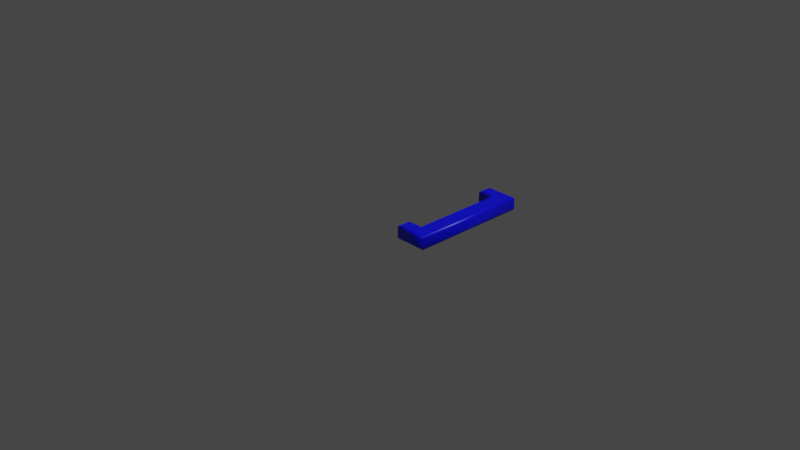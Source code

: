 # Source: 93.blend  (saved by Blender 2.83.19; exported with 4.5.12 LTS)
import bpy
from mathutils import Matrix  # noqa: F401  (used for matrix-valued properties, if any)

bpy.ops.wm.read_factory_settings(use_empty=True)
scene = bpy.context.scene
scene.name = 'Scene'

# ---- collections
col_collection = bpy.data.collections.new('Collection'); scene.collection.children.link(col_collection)

# ---- materials (node trees are filled in below, after node groups)
mat_material = bpy.data.materials.new('Material')
mat_material.alpha_threshold = 0.0
mat_material.use_transparent_shadow = False
mat_material.line_color = (0.0, 0.0, 0.0, 1.0)

# ---- material node trees
mat_material.use_nodes = True; mat_material.node_tree.nodes.clear()
_N = mat_material.node_tree.nodes; _L = mat_material.node_tree.links
n0 = _N.new('ShaderNodeOutputMaterial'); n0.name = 'Material Output'; n0.location = (300, 300)
n1 = _N.new('ShaderNodeBsdfPrincipled'); n1.name = 'Principled BSDF'; n1.location = (10, 300)
n1.distribution = 'GGX'
n1.subsurface_method = 'BURLEY'
n1.inputs[0].default_value = (0.0, 0.0, 1.0, 1.0)
n1.inputs[2].default_value = 0.4
n1.inputs[3].default_value = 1.45
n1.inputs[27].default_value = (0.0, 0.0, 0.0, 1.0)
n1.inputs[28].default_value = 1.0
_L.new(n1.outputs[0], n0.inputs[0])
n0.is_active_output = True

# ---- world
world_world = bpy.data.worlds.new('World'); scene.world = world_world
world_world.use_nodes = True; world_world.node_tree.nodes.clear()
_N = world_world.node_tree.nodes; _L = world_world.node_tree.links
n0 = _N.new('ShaderNodeOutputWorld'); n0.name = 'World Output'; n0.location = (300, 300)
n1 = _N.new('ShaderNodeBackground'); n1.name = 'Background'; n1.location = (10, 300)
n1.inputs[0].default_value = (0.05088, 0.05088, 0.05088, 1.0)
_L.new(n1.outputs[0], n0.inputs[0])
n0.is_active_output = True
world_world.color = (0.05088, 0.05088, 0.05088)
world_world.use_sun_shadow = False
world_world.sun_shadow_jitter_overblur = 0.0

# ---- cameras
cam_camera = bpy.data.cameras.new('Camera')
cam_camera.clip_end = 100.0
cam_camera.ortho_scale = 7.314

# ---- lights
light_light = bpy.data.lights.new('Light', 'POINT')
light_light.transmission_factor = 0.0
light_light.energy = 1000.0
light_light.shadow_soft_size = 0.1
light_light.shadow_maximum_resolution = 0.006
light_light.use_absolute_resolution = True

# ---- meshes
me_93 = bpy.data.meshes.new('93')
me_93.from_pydata([(0.2409, 1.083, 0.08), (0.536, 1.083, 0.08), (0.536, -0.188, 0.08), (0.2409, -0.188, 0.08), (0.2409, -0.08841, 0.08), (0.4079, -0.08841, 0.08), (0.4079, 0.9836, 0.08), (0.2409, 0.9836, 0.08), (0.2409, 1.083, -0.08), (0.536, 1.083, -0.08), (0.536, -0.188, -0.08), (0.2409, -0.188, -0.08), (0.2409, -0.08841, -0.08), (0.4079, -0.08841, -0.08), (0.4079, 0.9836, -0.08), (0.2409, 0.9836, -0.08), (0.2409, 1.083, -0.08), (0.2294, 1.095, -0.07772), (0.2197, 1.104, -0.07121), (0.2131, 1.111, -0.06148), (0.2109, 1.113, -0.05), (0.2109, 1.113, 0.05), (0.2131, 1.111, 0.06148), (0.2197, 1.104, 0.07121), (0.2294, 1.095, 0.07772), (0.2409, 1.083, 0.08), (0.536, 1.083, -0.08), (0.5475, 1.095, -0.07772), (0.5572, 1.104, -0.07121), (0.5637, 1.111, -0.06148), (0.566, 1.113, -0.05), (0.566, 1.113, 0.05), (0.5637, 1.111, 0.06148), (0.5572, 1.104, 0.07121), (0.5475, 1.095, 0.07772), (0.536, 1.083, 0.08), (0.536, -0.188, -0.08), (0.5475, -0.1994, -0.07772), (0.5572, -0.2092, -0.07121), (0.5637, -0.2157, -0.06148), (0.566, -0.218, -0.05), (0.566, -0.218, 0.05), (0.5637, -0.2157, 0.06148), (0.5572, -0.2092, 0.07121), (0.5475, -0.1994, 0.07772), (0.536, -0.188, 0.08), (0.2409, -0.188, -0.08), (0.2294, -0.1994, -0.07772), (0.2197, -0.2092, -0.07121), (0.2131, -0.2157, -0.06148), (0.2109, -0.218, -0.05), (0.2109, -0.218, 0.05), (0.2131, -0.2157, 0.06148), (0.2197, -0.2092, 0.07121), (0.2294, -0.1994, 0.07772), (0.2409, -0.188, 0.08), (0.2409, -0.08841, -0.08), (0.2294, -0.07693, -0.07772), (0.2197, -0.0672, -0.07121), (0.2131, -0.06069, -0.06148), (0.2109, -0.05841, -0.05), (0.2109, -0.05841, 0.05), (0.2131, -0.06069, 0.06148), (0.2197, -0.0672, 0.07121), (0.2294, -0.07693, 0.07772), (0.2409, -0.08841, 0.08), (0.4079, -0.08841, -0.08), (0.3965, -0.07693, -0.07772), (0.3867, -0.0672, -0.07121), (0.3802, -0.06069, -0.06148), (0.3779, -0.05841, -0.05), (0.3779, -0.05841, 0.05), (0.3802, -0.06069, 0.06148), (0.3867, -0.0672, 0.07121), (0.3965, -0.07693, 0.07772), (0.4079, -0.08841, 0.08), (0.4079, 0.9836, -0.08), (0.3965, 0.9722, -0.07772), (0.3867, 0.9624, -0.07121), (0.3802, 0.9559, -0.06148), (0.3779, 0.9536, -0.05), (0.3779, 0.9536, 0.05), (0.3802, 0.9559, 0.06148), (0.3867, 0.9624, 0.07121), (0.3965, 0.9722, 0.07772), (0.4079, 0.9836, 0.08), (0.2409, 0.9836, -0.08), (0.2294, 0.9722, -0.07772), (0.2197, 0.9624, -0.07121), (0.2131, 0.9559, -0.06148), (0.2109, 0.9536, -0.05), (0.2109, 0.9536, 0.05), (0.2131, 0.9559, 0.06148), (0.2197, 0.9624, 0.07121), (0.2294, 0.9722, 0.07772), (0.2409, 0.9836, 0.08)], [], [(7, 1, 0), (7, 6, 1), (6, 2, 1), (5, 2, 6), (3, 5, 4), (3, 2, 5), (9, 15, 8), (14, 15, 9), (10, 14, 9), (10, 13, 14), (13, 11, 12), (10, 11, 13), (17, 27, 26, 16), (18, 28, 27, 17), (19, 29, 28, 18), (20, 30, 29, 19), (21, 31, 30, 20), (22, 32, 31, 21), (23, 33, 32, 22), (24, 34, 33, 23), (25, 35, 34, 24), (27, 37, 36, 26), (28, 38, 37, 27), (29, 39, 38, 28), (30, 40, 39, 29), (31, 41, 40, 30), (32, 42, 41, 31), (33, 43, 42, 32), (34, 44, 43, 33), (35, 45, 44, 34), (37, 47, 46, 36), (38, 48, 47, 37), (39, 49, 48, 38), (40, 50, 49, 39), (41, 51, 50, 40), (42, 52, 51, 41), (43, 53, 52, 42), (44, 54, 53, 43), (45, 55, 54, 44), (47, 57, 56, 46), (48, 58, 57, 47), (49, 59, 58, 48), (50, 60, 59, 49), (51, 61, 60, 50), (52, 62, 61, 51), (53, 63, 62, 52), (54, 64, 63, 53), (55, 65, 64, 54), (57, 67, 66, 56), (58, 68, 67, 57), (59, 69, 68, 58), (60, 70, 69, 59), (61, 71, 70, 60), (62, 72, 71, 61), (63, 73, 72, 62), (64, 74, 73, 63), (65, 75, 74, 64), (67, 77, 76, 66), (68, 78, 77, 67), (69, 79, 78, 68), (70, 80, 79, 69), (71, 81, 80, 70), (72, 82, 81, 71), (73, 83, 82, 72), (74, 84, 83, 73), (75, 85, 84, 74), (77, 87, 86, 76), (78, 88, 87, 77), (79, 89, 88, 78), (80, 90, 89, 79), (81, 91, 90, 80), (82, 92, 91, 81), (83, 93, 92, 82), (84, 94, 93, 83), (85, 95, 94, 84), (87, 17, 16, 86), (88, 18, 17, 87), (89, 19, 18, 88), (90, 20, 19, 89), (91, 21, 20, 90), (92, 22, 21, 91), (93, 23, 22, 92), (94, 24, 23, 93), (95, 25, 24, 94)])
me_93.polygons.foreach_set('use_smooth', [0, 0, 0, 0, 0, 0, 0, 0, 0, 0, 0, 0, 1, 1, 1, 1, 1, 1, 1, 1, 1, 1, 1, 1, 1, 1, 1, 1, 1, 1, 1, 1, 1, 1, 1, 1, 1, 1, 1, 1, 1, 1, 1, 1, 1, 1, 1, 1, 1, 1, 1, 1, 1, 1, 1, 1, 1, 1, 1, 1, 1, 1, 1, 1, 1, 1, 1, 1, 1, 1, 1, 1, 1, 1, 1, 1, 1, 1, 1, 1, 1, 1, 1, 1])
_uv = me_93.uv_layers.new(name='UVMap')
_uv.uv.foreach_set('vector', [0.8343, 0.06639, 0.6379, 0.0001479, 0.8343, 0.0001479, 0.8343, 0.06639, 0.7231, 0.06639, 0.6379, 0.0001479, 0.7231, 0.06639, 0.6379, 0.846, 0.6379, 0.0001479, 0.7231, 0.7797, 0.6379, 0.846, 0.7231, 0.06639, 0.8343, 0.846, 0.7231, 0.7797, 0.8343, 0.7797, 0.8343, 0.846, 0.6379, 0.846, 0.7231, 0.7797, 0.4412, 0.846, 0.6376, 0.7797, 0.6376, 0.846, 0.5264, 0.7797, 0.6376, 0.7797, 0.4412, 0.846, 0.4412, 0.000148, 0.5264, 0.7797, 0.4412, 0.846, 0.4412, 0.000148, 0.5264, 0.06639, 0.5264, 0.7797, 0.5264, 0.06639, 0.6376, 0.0001479, 0.6376, 0.06639, 0.4412, 0.000148, 0.6376, 0.0001479, 0.5264, 0.06639, 0.1605, 0.02429, 0.01738, 0.166, 0.00833, 0.1621, 0.1573, 0.01525, 0.1635, 0.03183, 0.02612, 0.1694, 0.01738, 0.166, 0.1605, 0.02429, 0.1665, 0.03846, 0.03487, 0.1722, 0.02612, 0.1694, 0.1635, 0.03183, 0.1695, 0.04445, 0.04346, 0.1745, 0.03487, 0.1722, 0.1665, 0.03846, 0.1854, 0.07307, 0.09274, 0.188, 0.04346, 0.1745, 0.1695, 0.04445, 0.1877, 0.07769, 0.09961, 0.1894, 0.09274, 0.188, 0.1854, 0.07307, 0.1898, 0.08218, 0.1064, 0.1909, 0.09961, 0.1894, 0.1877, 0.07769, 0.1918, 0.08655, 0.1129, 0.1926, 0.1064, 0.1909, 0.1898, 0.08218, 0.1938, 0.09099, 0.1194, 0.1943, 0.1129, 0.1926, 0.1918, 0.08655, 0.01738, 0.166, 0.01078, 0.7994, 0.0001479, 0.8032, 0.00833, 0.1621, 0.02612, 0.1694, 0.02098, 0.7958, 0.01078, 0.7994, 0.01738, 0.166, 0.03487, 0.1722, 0.03099, 0.7927, 0.02098, 0.7958, 0.02612, 0.1694, 0.04346, 0.1745, 0.0407, 0.7901, 0.03099, 0.7927, 0.03487, 0.1722, 0.09274, 0.188, 0.09406, 0.7722, 0.0407, 0.7901, 0.04346, 0.1745, 0.09961, 0.1894, 0.1018, 0.7705, 0.09406, 0.7722, 0.09274, 0.188, 0.1064, 0.1909, 0.1094, 0.7688, 0.1018, 0.7705, 0.09961, 0.1894, 0.1129, 0.1926, 0.1167, 0.767, 0.1094, 0.7688, 0.1064, 0.1909, 0.1194, 0.1943, 0.1242, 0.7653, 0.1167, 0.767, 0.1129, 0.1926, 0.01078, 0.7994, 0.171, 0.9722, 0.1656, 0.982, 0.0001479, 0.8032, 0.02098, 0.7958, 0.1755, 0.9639, 0.171, 0.9722, 0.01078, 0.7994, 0.03099, 0.7927, 0.1796, 0.9564, 0.1755, 0.9639, 0.02098, 0.7958, 0.0407, 0.7901, 0.1834, 0.9497, 0.1796, 0.9564, 0.03099, 0.7927, 0.09406, 0.7722, 0.198, 0.9081, 0.1834, 0.9497, 0.0407, 0.7901, 0.1018, 0.7705, 0.2005, 0.9024, 0.198, 0.9081, 0.09406, 0.7722, 0.1094, 0.7688, 0.203, 0.897, 0.2005, 0.9024, 0.1018, 0.7705, 0.1167, 0.767, 0.2055, 0.8918, 0.203, 0.897, 0.1094, 0.7688, 0.1242, 0.7653, 0.208, 0.8866, 0.2055, 0.8918, 0.1167, 0.767, 0.171, 0.9722, 0.2665, 0.9889, 0.2645, 0.9999, 0.1656, 0.982, 0.1755, 0.9639, 0.2677, 0.9801, 0.2665, 0.9889, 0.171, 0.9722, 0.1796, 0.9564, 0.2683, 0.9725, 0.2677, 0.9801, 0.1755, 0.9639, 0.1834, 0.9497, 0.2688, 0.9653, 0.2683, 0.9725, 0.1796, 0.9564, 0.198, 0.9081, 0.2641, 0.8968, 0.2688, 0.9653, 0.1834, 0.9497, 0.2005, 0.9024, 0.2592, 0.8923, 0.2641, 0.8968, 0.198, 0.9081, 0.203, 0.897, 0.2544, 0.888, 0.2592, 0.8923, 0.2005, 0.9024, 0.2055, 0.8918, 0.2494, 0.884, 0.2544, 0.888, 0.203, 0.897, 0.208, 0.8866, 0.2439, 0.8801, 0.2494, 0.884, 0.2055, 0.8918, 0.2665, 0.9889, 0.4263, 0.9848, 0.4409, 0.9978, 0.2645, 0.9999, 0.2677, 0.9801, 0.4122, 0.9722, 0.4263, 0.9848, 0.2665, 0.9889, 0.2683, 0.9725, 0.3986, 0.9605, 0.4122, 0.9722, 0.2677, 0.9801, 0.2688, 0.9653, 0.3851, 0.9501, 0.3986, 0.9605, 0.2683, 0.9725, 0.2641, 0.8968, 0.2732, 0.7775, 0.3851, 0.9501, 0.2688, 0.9653, 0.2592, 0.8923, 0.2624, 0.7772, 0.2732, 0.7775, 0.2641, 0.8968, 0.2544, 0.888, 0.2517, 0.7772, 0.2624, 0.7772, 0.2592, 0.8923, 0.2494, 0.884, 0.2414, 0.7776, 0.2517, 0.7772, 0.2544, 0.888, 0.2439, 0.8801, 0.2316, 0.7781, 0.2414, 0.7776, 0.2494, 0.884, 0.4263, 0.9848, 0.4254, 0.04392, 0.4409, 0.03161, 0.4409, 0.9978, 0.4122, 0.9722, 0.4102, 0.05619, 0.4254, 0.04392, 0.4263, 0.9848, 0.3986, 0.9605, 0.3955, 0.06783, 0.4102, 0.05619, 0.4122, 0.9722, 0.3851, 0.9501, 0.3817, 0.07841, 0.3955, 0.06783, 0.3986, 0.9605, 0.2732, 0.7775, 0.2545, 0.1887, 0.3817, 0.07841, 0.3851, 0.9501, 0.2624, 0.7772, 0.2443, 0.1895, 0.2545, 0.1887, 0.2732, 0.7775, 0.2517, 0.7772, 0.2343, 0.19, 0.2443, 0.1895, 0.2624, 0.7772, 0.2414, 0.7776, 0.2247, 0.1901, 0.2343, 0.19, 0.2517, 0.7772, 0.2316, 0.7781, 0.2156, 0.1899, 0.2247, 0.1901, 0.2414, 0.7776, 0.4254, 0.04392, 0.2483, 0.01248, 0.2486, 0.0001479, 0.4409, 0.03161, 0.4102, 0.05619, 0.2478, 0.02219, 0.2483, 0.01248, 0.4254, 0.04392, 0.3955, 0.06783, 0.2472, 0.0303, 0.2478, 0.02219, 0.4102, 0.05619, 0.3817, 0.07841, 0.2464, 0.03735, 0.2472, 0.0303, 0.3955, 0.06783, 0.2545, 0.1887, 0.2418, 0.0803, 0.2464, 0.03735, 0.3817, 0.07841, 0.2443, 0.1895, 0.2375, 0.08457, 0.2418, 0.0803, 0.2545, 0.1887, 0.2343, 0.19, 0.2335, 0.08833, 0.2375, 0.08457, 0.2443, 0.1895, 0.2247, 0.1901, 0.2293, 0.09188, 0.2335, 0.08833, 0.2343, 0.19, 0.2156, 0.1899, 0.2246, 0.09538, 0.2293, 0.09188, 0.2247, 0.1901, 0.2483, 0.01248, 0.1605, 0.02429, 0.1573, 0.01525, 0.2486, 0.0001479, 0.2478, 0.02219, 0.1635, 0.03183, 0.1605, 0.02429, 0.2483, 0.01248, 0.2472, 0.0303, 0.1665, 0.03846, 0.1635, 0.03183, 0.2478, 0.02219, 0.2464, 0.03735, 0.1695, 0.04445, 0.1665, 0.03846, 0.2472, 0.0303, 0.2418, 0.0803, 0.1854, 0.07307, 0.1695, 0.04445, 0.2464, 0.03735, 0.2375, 0.08457, 0.1877, 0.07769, 0.1854, 0.07307, 0.2418, 0.0803, 0.2335, 0.08833, 0.1898, 0.08218, 0.1877, 0.07769, 0.2375, 0.08457, 0.2293, 0.09188, 0.1918, 0.08655, 0.1898, 0.08218, 0.2335, 0.08833, 0.2246, 0.09538, 0.1938, 0.09099, 0.1918, 0.08655, 0.2293, 0.09188])
me_93.materials.append(mat_material)
me_93.use_remesh_fix_poles = True
me_93.use_remesh_preserve_attributes = False
me_93.use_mirror_vertex_groups = False
me_93.update()

# ---- objects
ob_light = bpy.data.objects.new('Light', light_light)
ob_camera = bpy.data.objects.new('Camera', cam_camera)
ob_93 = bpy.data.objects.new('93', me_93)

# ---- transforms, parenting, visibility, modifiers, constraints
ob_light.location = (4.076, 1.005, 5.904)
ob_light.rotation_euler = (0.6503, 0.05522, 1.866)
ob_light.lock_rotations_4d = False
ob_light.empty_display_type = 'ARROWS'
ob_light.color = (0.0, 0.0, 0.0, 0.0)
ob_light.lineart.crease_threshold = 0.0
ob_camera.location = (7.359, -6.926, 4.958)
ob_camera.rotation_euler = (1.109, 0.0, 0.8149)
ob_camera.lock_rotations_4d = False
ob_camera.empty_display_type = 'ARROWS'
ob_camera.color = (0.0, 0.0, 0.0, 0.0)
ob_camera.display_type = 'WIRE'
ob_camera.lineart.crease_threshold = 0.0
ob_93.location = (0.0, 0.0, 0.0)
ob_93.lineart.crease_threshold = 0.0

# ---- collection membership
col_collection.objects.link(ob_light)
col_collection.objects.link(ob_camera)
col_collection.objects.link(ob_93)

# ---- scene / render settings (as saved in the file)
scene.camera = ob_camera
scene.frame_start = 1; scene.frame_end = 250; scene.frame_set(1)
scene.render.engine = 'BLENDER_EEVEE_NEXT'
scene.cycles.use_denoising = False
scene.cycles.samples = 128
scene.cycles.sampling_pattern = 'TABULATED_SOBOL'
scene.cycles.use_adaptive_sampling = False
scene.cycles.use_light_tree = False
scene.view_settings.view_transform = 'Filmic'
bpy.context.view_layer.update()
